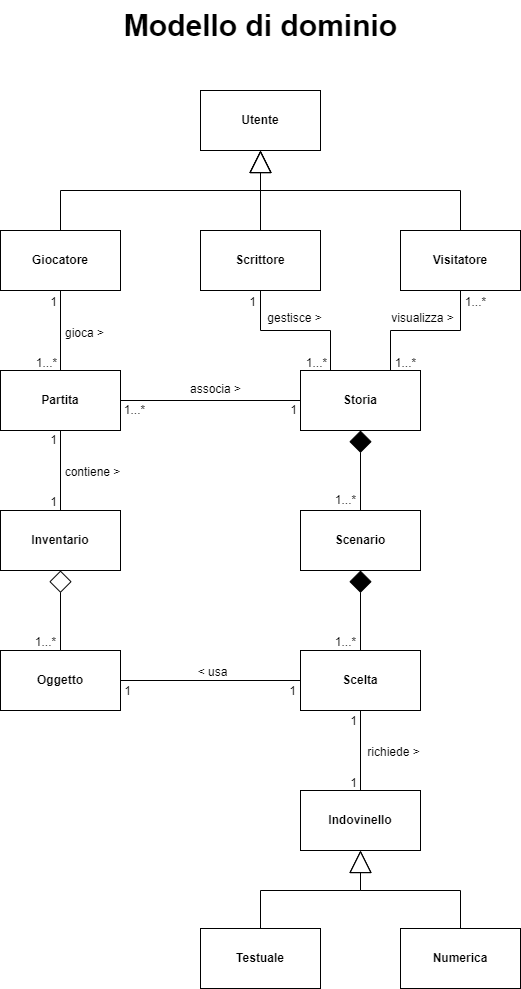

The diagram above was exported from draw.io. Its source (the exported page's mxGraphModel, read from the mxfile embedded in the PNG):
<mxGraphModel dx="2033" dy="1309" grid="1" gridSize="10" guides="1" tooltips="1" connect="1" arrows="1" fold="1" page="1" pageScale="1" pageWidth="850" pageHeight="1100" math="0" shadow="0">
  <root>
    <mxCell id="0" />
    <mxCell id="1" parent="0" />
    <mxCell id="89" style="edgeStyle=none;rounded=0;html=1;entryX=0.5;entryY=0;entryDx=0;entryDy=0;endArrow=none;endFill=0;endSize=20;startArrow=diamond;startFill=1;targetPerimeterSpacing=0;startSize=20;shadow=0;" parent="1" source="62" target="74" edge="1">
      <mxGeometry relative="1" as="geometry" />
    </mxCell>
    <mxCell id="62" value="&lt;b&gt;Storia&lt;/b&gt;" style="rounded=0;whiteSpace=wrap;html=1;shadow=0;" parent="1" vertex="1">
      <mxGeometry x="465" y="390" width="120" height="60" as="geometry" />
    </mxCell>
    <mxCell id="87" style="edgeStyle=none;rounded=0;html=1;entryX=0;entryY=0.5;entryDx=0;entryDy=0;endArrow=none;endFill=0;endSize=20;shadow=0;" parent="1" source="63" target="62" edge="1">
      <mxGeometry relative="1" as="geometry" />
    </mxCell>
    <mxCell id="88" style="edgeStyle=none;rounded=0;html=1;entryX=0.5;entryY=0;entryDx=0;entryDy=0;endArrow=none;endFill=0;endSize=20;shadow=0;" parent="1" source="63" target="68" edge="1">
      <mxGeometry relative="1" as="geometry" />
    </mxCell>
    <mxCell id="63" value="&lt;b&gt;Partita&lt;/b&gt;" style="rounded=0;whiteSpace=wrap;html=1;shadow=0;" parent="1" vertex="1">
      <mxGeometry x="165" y="390" width="120" height="60" as="geometry" />
    </mxCell>
    <mxCell id="70" style="edgeStyle=none;rounded=0;html=1;entryX=0.5;entryY=1;entryDx=0;entryDy=0;endArrow=block;endFill=0;endSize=20;shadow=0;" parent="1" source="64" target="67" edge="1">
      <mxGeometry relative="1" as="geometry">
        <Array as="points">
          <mxPoint x="225" y="210" />
          <mxPoint x="425" y="210" />
        </Array>
      </mxGeometry>
    </mxCell>
    <mxCell id="84" style="edgeStyle=none;rounded=0;html=1;endArrow=none;endFill=0;endSize=20;shadow=0;" parent="1" source="64" target="63" edge="1">
      <mxGeometry relative="1" as="geometry" />
    </mxCell>
    <mxCell id="64" value="&lt;b&gt;Giocatore&lt;/b&gt;" style="rounded=0;whiteSpace=wrap;html=1;shadow=0;" parent="1" vertex="1">
      <mxGeometry x="165" y="250" width="120" height="60" as="geometry" />
    </mxCell>
    <mxCell id="69" style="edgeStyle=none;rounded=0;html=1;entryX=0.5;entryY=1;entryDx=0;entryDy=0;endArrow=block;endFill=0;endSize=20;shadow=0;" parent="1" source="65" target="67" edge="1">
      <mxGeometry relative="1" as="geometry" />
    </mxCell>
    <mxCell id="85" style="edgeStyle=none;rounded=0;html=1;entryX=0.25;entryY=0;entryDx=0;entryDy=0;endArrow=none;endFill=0;endSize=20;shadow=0;" parent="1" source="65" target="62" edge="1">
      <mxGeometry relative="1" as="geometry">
        <Array as="points">
          <mxPoint x="425" y="350" />
          <mxPoint x="495" y="350" />
        </Array>
      </mxGeometry>
    </mxCell>
    <mxCell id="65" value="&lt;b&gt;Scrittore&lt;/b&gt;" style="rounded=0;whiteSpace=wrap;html=1;shadow=0;" parent="1" vertex="1">
      <mxGeometry x="365" y="250" width="120" height="60" as="geometry" />
    </mxCell>
    <mxCell id="71" style="edgeStyle=none;rounded=0;html=1;exitX=0.5;exitY=0;exitDx=0;exitDy=0;endArrow=block;endFill=0;endSize=20;shadow=0;" parent="1" source="66" edge="1">
      <mxGeometry relative="1" as="geometry">
        <mxPoint x="425" y="170" as="targetPoint" />
        <Array as="points">
          <mxPoint x="625" y="210" />
          <mxPoint x="425" y="210" />
        </Array>
      </mxGeometry>
    </mxCell>
    <mxCell id="86" style="edgeStyle=none;rounded=0;html=1;entryX=0.75;entryY=0;entryDx=0;entryDy=0;endArrow=none;endFill=0;endSize=20;shadow=0;" parent="1" source="66" target="62" edge="1">
      <mxGeometry relative="1" as="geometry">
        <Array as="points">
          <mxPoint x="625" y="350" />
          <mxPoint x="555" y="350" />
        </Array>
      </mxGeometry>
    </mxCell>
    <mxCell id="66" value="&lt;b&gt;Visitatore&lt;/b&gt;" style="rounded=0;whiteSpace=wrap;html=1;shadow=0;" parent="1" vertex="1">
      <mxGeometry x="565" y="250" width="120" height="60" as="geometry" />
    </mxCell>
    <mxCell id="67" value="&lt;b&gt;Utente&lt;/b&gt;" style="rounded=0;whiteSpace=wrap;html=1;shadow=0;" parent="1" vertex="1">
      <mxGeometry x="365" y="110" width="120" height="60" as="geometry" />
    </mxCell>
    <mxCell id="90" style="edgeStyle=none;rounded=0;html=1;entryX=0.5;entryY=0;entryDx=0;entryDy=0;endArrow=none;endFill=0;endSize=20;startSize=20;startArrow=diamond;startFill=0;shadow=0;" parent="1" source="68" target="76" edge="1">
      <mxGeometry relative="1" as="geometry" />
    </mxCell>
    <mxCell id="68" value="&lt;b&gt;Inventario&lt;/b&gt;" style="rounded=0;whiteSpace=wrap;html=1;shadow=0;" parent="1" vertex="1">
      <mxGeometry x="165" y="530" width="120" height="60" as="geometry" />
    </mxCell>
    <mxCell id="91" style="edgeStyle=none;rounded=0;html=1;exitX=0.5;exitY=1;exitDx=0;exitDy=0;entryX=0.5;entryY=0;entryDx=0;entryDy=0;endArrow=none;endFill=0;endSize=20;startSize=20;startArrow=diamond;startFill=1;shadow=0;" parent="1" source="74" target="75" edge="1">
      <mxGeometry relative="1" as="geometry" />
    </mxCell>
    <mxCell id="74" value="&lt;b&gt;Scenario&lt;/b&gt;" style="rounded=0;whiteSpace=wrap;html=1;shadow=0;" parent="1" vertex="1">
      <mxGeometry x="465" y="530" width="120" height="60" as="geometry" />
    </mxCell>
    <mxCell id="92" style="edgeStyle=none;rounded=0;html=1;entryX=1;entryY=0.5;entryDx=0;entryDy=0;endArrow=none;endFill=0;endSize=20;shadow=0;" parent="1" source="75" target="76" edge="1">
      <mxGeometry relative="1" as="geometry" />
    </mxCell>
    <mxCell id="93" style="edgeStyle=none;rounded=0;html=1;exitX=0.5;exitY=1;exitDx=0;exitDy=0;entryX=0.5;entryY=0;entryDx=0;entryDy=0;endArrow=none;endFill=0;endSize=20;shadow=0;" parent="1" source="75" target="79" edge="1">
      <mxGeometry relative="1" as="geometry" />
    </mxCell>
    <mxCell id="75" value="&lt;b&gt;Scelta&lt;/b&gt;" style="rounded=0;whiteSpace=wrap;html=1;shadow=0;" parent="1" vertex="1">
      <mxGeometry x="465" y="670" width="120" height="60" as="geometry" />
    </mxCell>
    <mxCell id="76" value="&lt;b&gt;Oggetto&lt;/b&gt;" style="rounded=0;whiteSpace=wrap;html=1;shadow=0;" parent="1" vertex="1">
      <mxGeometry x="165" y="670" width="120" height="60" as="geometry" />
    </mxCell>
    <mxCell id="79" value="&lt;b&gt;Indovinello&lt;/b&gt;" style="rounded=0;whiteSpace=wrap;html=1;shadow=0;" parent="1" vertex="1">
      <mxGeometry x="465" y="810" width="120" height="60" as="geometry" />
    </mxCell>
    <mxCell id="80" style="edgeStyle=none;rounded=0;html=1;entryX=0.5;entryY=1;entryDx=0;entryDy=0;endArrow=block;endFill=0;endSize=20;shadow=0;" parent="1" source="81" target="79" edge="1">
      <mxGeometry relative="1" as="geometry">
        <Array as="points">
          <mxPoint x="425" y="910" />
          <mxPoint x="525" y="910" />
        </Array>
      </mxGeometry>
    </mxCell>
    <mxCell id="81" value="&lt;b&gt;Testuale&lt;/b&gt;" style="rounded=0;whiteSpace=wrap;html=1;shadow=0;" parent="1" vertex="1">
      <mxGeometry x="365" y="948" width="120" height="60" as="geometry" />
    </mxCell>
    <mxCell id="82" style="edgeStyle=none;rounded=0;html=1;endArrow=block;endFill=0;endSize=20;shadow=0;" parent="1" source="83" target="79" edge="1">
      <mxGeometry relative="1" as="geometry">
        <mxPoint x="525" y="880" as="targetPoint" />
        <Array as="points">
          <mxPoint x="625" y="910" />
          <mxPoint x="525" y="910" />
        </Array>
      </mxGeometry>
    </mxCell>
    <mxCell id="83" value="&lt;b&gt;Numerica&lt;/b&gt;" style="rounded=0;whiteSpace=wrap;html=1;shadow=0;" parent="1" vertex="1">
      <mxGeometry x="565" y="948" width="120" height="60" as="geometry" />
    </mxCell>
    <mxCell id="94" value="1...*" style="text;html=1;align=center;verticalAlign=middle;resizable=0;points=[];autosize=1;strokeColor=none;fillColor=none;shadow=0;" parent="1" vertex="1">
      <mxGeometry x="620" y="307" width="40" height="30" as="geometry" />
    </mxCell>
    <mxCell id="95" value="1...*" style="text;html=1;align=center;verticalAlign=middle;resizable=0;points=[];autosize=1;strokeColor=none;fillColor=none;shadow=0;" parent="1" vertex="1">
      <mxGeometry x="550" y="368" width="40" height="30" as="geometry" />
    </mxCell>
    <mxCell id="96" value="1" style="text;html=1;align=center;verticalAlign=middle;resizable=0;points=[];autosize=1;strokeColor=none;fillColor=none;shadow=0;" parent="1" vertex="1">
      <mxGeometry x="402" y="307" width="30" height="30" as="geometry" />
    </mxCell>
    <mxCell id="97" value="1...*" style="text;html=1;align=center;verticalAlign=middle;resizable=0;points=[];autosize=1;strokeColor=none;fillColor=none;shadow=0;" parent="1" vertex="1">
      <mxGeometry x="461" y="368" width="40" height="30" as="geometry" />
    </mxCell>
    <mxCell id="98" value="1" style="text;html=1;align=center;verticalAlign=middle;resizable=0;points=[];autosize=1;strokeColor=none;fillColor=none;shadow=0;" parent="1" vertex="1">
      <mxGeometry x="203" y="307" width="30" height="30" as="geometry" />
    </mxCell>
    <mxCell id="102" value="1...*" style="text;html=1;align=center;verticalAlign=middle;resizable=0;points=[];autosize=1;strokeColor=none;fillColor=none;shadow=0;" parent="1" vertex="1">
      <mxGeometry x="191" y="368" width="40" height="30" as="geometry" />
    </mxCell>
    <mxCell id="103" value="1" style="text;html=1;align=center;verticalAlign=middle;resizable=0;points=[];autosize=1;strokeColor=none;fillColor=none;shadow=0;" parent="1" vertex="1">
      <mxGeometry x="203" y="445" width="30" height="30" as="geometry" />
    </mxCell>
    <mxCell id="104" value="1" style="text;html=1;align=center;verticalAlign=middle;resizable=0;points=[];autosize=1;strokeColor=none;fillColor=none;shadow=0;" parent="1" vertex="1">
      <mxGeometry x="203" y="507" width="30" height="30" as="geometry" />
    </mxCell>
    <mxCell id="105" value="1...*" style="text;html=1;align=center;verticalAlign=middle;resizable=0;points=[];autosize=1;strokeColor=none;fillColor=none;shadow=0;" parent="1" vertex="1">
      <mxGeometry x="279" y="415" width="40" height="30" as="geometry" />
    </mxCell>
    <mxCell id="106" value="1" style="text;html=1;align=center;verticalAlign=middle;resizable=0;points=[];autosize=1;strokeColor=none;fillColor=none;shadow=0;" parent="1" vertex="1">
      <mxGeometry x="443" y="415" width="30" height="30" as="geometry" />
    </mxCell>
    <mxCell id="107" value="1...*" style="text;html=1;align=center;verticalAlign=middle;resizable=0;points=[];autosize=1;strokeColor=none;fillColor=none;shadow=0;" parent="1" vertex="1">
      <mxGeometry x="490" y="505" width="40" height="30" as="geometry" />
    </mxCell>
    <mxCell id="108" value="1...*" style="text;html=1;align=center;verticalAlign=middle;resizable=0;points=[];autosize=1;strokeColor=none;fillColor=none;shadow=0;" parent="1" vertex="1">
      <mxGeometry x="490" y="647" width="40" height="30" as="geometry" />
    </mxCell>
    <mxCell id="109" value="1...*" style="text;html=1;align=center;verticalAlign=middle;resizable=0;points=[];autosize=1;strokeColor=none;fillColor=none;shadow=0;" parent="1" vertex="1">
      <mxGeometry x="190" y="647" width="40" height="30" as="geometry" />
    </mxCell>
    <mxCell id="110" value="1" style="text;html=1;align=center;verticalAlign=middle;resizable=0;points=[];autosize=1;strokeColor=none;fillColor=none;shadow=0;" parent="1" vertex="1">
      <mxGeometry x="503" y="726" width="30" height="30" as="geometry" />
    </mxCell>
    <mxCell id="111" value="1" style="text;html=1;align=center;verticalAlign=middle;resizable=0;points=[];autosize=1;strokeColor=none;fillColor=none;shadow=0;" parent="1" vertex="1">
      <mxGeometry x="503" y="788" width="30" height="30" as="geometry" />
    </mxCell>
    <mxCell id="112" value="1" style="text;html=1;align=center;verticalAlign=middle;resizable=0;points=[];autosize=1;strokeColor=none;fillColor=none;shadow=0;" parent="1" vertex="1">
      <mxGeometry x="277" y="696" width="30" height="30" as="geometry" />
    </mxCell>
    <mxCell id="113" value="1" style="text;html=1;align=center;verticalAlign=middle;resizable=0;points=[];autosize=1;strokeColor=none;fillColor=none;shadow=0;" parent="1" vertex="1">
      <mxGeometry x="442" y="696" width="30" height="30" as="geometry" />
    </mxCell>
    <mxCell id="114" value="&lt;b&gt;Utente&lt;/b&gt;" style="rounded=0;whiteSpace=wrap;html=1;shadow=0;" parent="1" vertex="1">
      <mxGeometry x="365" y="110" width="120" height="60" as="geometry" />
    </mxCell>
    <mxCell id="115" value="&lt;b&gt;Giocatore&lt;/b&gt;" style="rounded=0;whiteSpace=wrap;html=1;shadow=0;" parent="1" vertex="1">
      <mxGeometry x="165" y="250" width="120" height="60" as="geometry" />
    </mxCell>
    <mxCell id="116" value="&lt;b&gt;Scrittore&lt;/b&gt;" style="rounded=0;whiteSpace=wrap;html=1;shadow=0;" parent="1" vertex="1">
      <mxGeometry x="365" y="250" width="120" height="60" as="geometry" />
    </mxCell>
    <mxCell id="117" value="&lt;b&gt;Visitatore&lt;/b&gt;" style="rounded=0;whiteSpace=wrap;html=1;shadow=0;" parent="1" vertex="1">
      <mxGeometry x="565" y="250" width="120" height="60" as="geometry" />
    </mxCell>
    <mxCell id="118" value="&lt;b&gt;Storia&lt;/b&gt;" style="rounded=0;whiteSpace=wrap;html=1;shadow=0;" parent="1" vertex="1">
      <mxGeometry x="465" y="390" width="120" height="60" as="geometry" />
    </mxCell>
    <mxCell id="119" value="&lt;b&gt;Partita&lt;/b&gt;" style="rounded=0;whiteSpace=wrap;html=1;shadow=0;" parent="1" vertex="1">
      <mxGeometry x="165" y="390" width="120" height="60" as="geometry" />
    </mxCell>
    <mxCell id="120" value="gioca &amp;gt;" style="text;html=1;align=center;verticalAlign=middle;resizable=0;points=[];autosize=1;strokeColor=none;fillColor=none;shadow=0;" parent="1" vertex="1">
      <mxGeometry x="219" y="338" width="60" height="30" as="geometry" />
    </mxCell>
    <mxCell id="121" value="associa &amp;gt;" style="text;html=1;align=center;verticalAlign=middle;resizable=0;points=[];autosize=1;strokeColor=none;fillColor=none;shadow=0;" parent="1" vertex="1">
      <mxGeometry x="345" y="394" width="70" height="30" as="geometry" />
    </mxCell>
    <mxCell id="122" value="gestisce &amp;gt;" style="text;html=1;align=center;verticalAlign=middle;resizable=0;points=[];autosize=1;strokeColor=none;fillColor=none;shadow=0;" parent="1" vertex="1">
      <mxGeometry x="419" y="323" width="80" height="30" as="geometry" />
    </mxCell>
    <mxCell id="124" value="visualizza &amp;gt;" style="text;html=1;align=center;verticalAlign=middle;resizable=0;points=[];autosize=1;strokeColor=none;fillColor=none;shadow=0;" parent="1" vertex="1">
      <mxGeometry x="542" y="323" width="90" height="30" as="geometry" />
    </mxCell>
    <mxCell id="125" value="contiene &amp;gt;" style="text;html=1;align=center;verticalAlign=middle;resizable=0;points=[];autosize=1;strokeColor=none;fillColor=none;shadow=0;" parent="1" vertex="1">
      <mxGeometry x="217" y="477" width="80" height="30" as="geometry" />
    </mxCell>
    <mxCell id="126" value="&amp;lt; usa" style="text;html=1;align=center;verticalAlign=middle;resizable=0;points=[];autosize=1;strokeColor=none;fillColor=none;shadow=0;" parent="1" vertex="1">
      <mxGeometry x="352" y="677" width="50" height="30" as="geometry" />
    </mxCell>
    <mxCell id="127" value="richiede &amp;gt;" style="text;html=1;align=center;verticalAlign=middle;resizable=0;points=[];autosize=1;strokeColor=none;fillColor=none;shadow=0;" parent="1" vertex="1">
      <mxGeometry x="518" y="757" width="80" height="30" as="geometry" />
    </mxCell>
    <mxCell id="128" value="&lt;b&gt;&lt;font style=&quot;font-size: 30px;&quot;&gt;Modello di dominio&lt;/font&gt;&lt;/b&gt;" style="text;html=1;align=center;verticalAlign=middle;resizable=0;points=[];autosize=1;strokeColor=none;fillColor=none;" vertex="1" parent="1">
      <mxGeometry x="275" y="20" width="300" height="50" as="geometry" />
    </mxCell>
  </root>
</mxGraphModel>